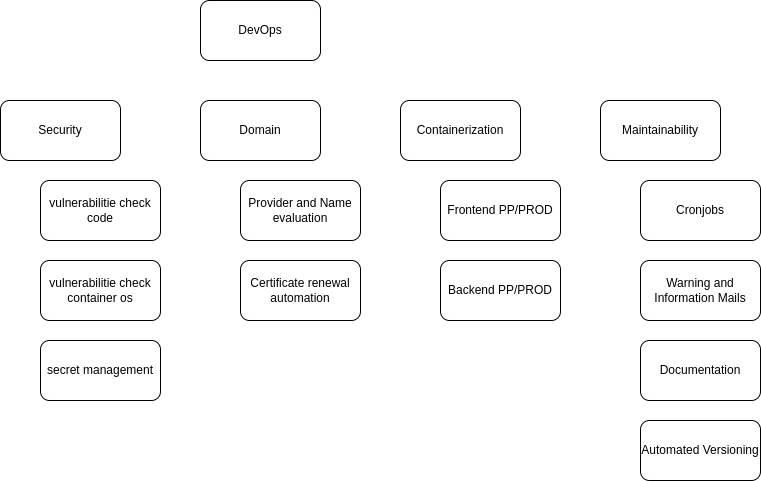

The diagram above was exported from draw.io. Its source (the exported page's mxGraphModel, read from the mxfile embedded in the PNG):
<mxGraphModel dx="662" dy="586" grid="1" gridSize="10" guides="1" tooltips="1" connect="1" arrows="1" fold="1" page="1" pageScale="1" pageWidth="827" pageHeight="1169" math="0" shadow="0">
  <root>
    <mxCell id="0" />
    <mxCell id="1" parent="0" />
    <mxCell id="2" value="DevOps" style="rounded=1;whiteSpace=wrap;html=1;" vertex="1" parent="1">
      <mxGeometry x="240" y="20" width="120" height="60" as="geometry" />
    </mxCell>
    <mxCell id="3" value="Security" style="rounded=1;whiteSpace=wrap;html=1;" vertex="1" parent="1">
      <mxGeometry x="40" y="120" width="120" height="60" as="geometry" />
    </mxCell>
    <mxCell id="4" value="Domain" style="rounded=1;whiteSpace=wrap;html=1;" vertex="1" parent="1">
      <mxGeometry x="240" y="120" width="120" height="60" as="geometry" />
    </mxCell>
    <mxCell id="5" value="Containerization" style="rounded=1;whiteSpace=wrap;html=1;" vertex="1" parent="1">
      <mxGeometry x="440" y="120" width="120" height="60" as="geometry" />
    </mxCell>
    <mxCell id="6" value="Certificate renewal automation" style="rounded=1;whiteSpace=wrap;html=1;" vertex="1" parent="1">
      <mxGeometry x="280" y="280" width="120" height="60" as="geometry" />
    </mxCell>
    <mxCell id="7" value="Provider and Name evaluation" style="rounded=1;whiteSpace=wrap;html=1;" vertex="1" parent="1">
      <mxGeometry x="280" y="200" width="120" height="60" as="geometry" />
    </mxCell>
    <mxCell id="11" value="vulnerabilitie check code" style="rounded=1;whiteSpace=wrap;html=1;" vertex="1" parent="1">
      <mxGeometry x="80" y="200" width="120" height="60" as="geometry" />
    </mxCell>
    <mxCell id="12" value="vulnerabilitie check container os" style="rounded=1;whiteSpace=wrap;html=1;" vertex="1" parent="1">
      <mxGeometry x="80" y="280" width="120" height="60" as="geometry" />
    </mxCell>
    <mxCell id="13" value="secret management" style="rounded=1;whiteSpace=wrap;html=1;" vertex="1" parent="1">
      <mxGeometry x="80" y="360" width="120" height="60" as="geometry" />
    </mxCell>
    <mxCell id="14" value="Frontend PP/PROD" style="rounded=1;whiteSpace=wrap;html=1;" vertex="1" parent="1">
      <mxGeometry x="480" y="200" width="120" height="60" as="geometry" />
    </mxCell>
    <mxCell id="15" value="Backend PP/PROD" style="rounded=1;whiteSpace=wrap;html=1;" vertex="1" parent="1">
      <mxGeometry x="480" y="280" width="120" height="60" as="geometry" />
    </mxCell>
    <mxCell id="16" value="Maintainability" style="rounded=1;whiteSpace=wrap;html=1;" vertex="1" parent="1">
      <mxGeometry x="640" y="120" width="120" height="60" as="geometry" />
    </mxCell>
    <mxCell id="17" value="Cronjobs" style="rounded=1;whiteSpace=wrap;html=1;" vertex="1" parent="1">
      <mxGeometry x="680" y="200" width="120" height="60" as="geometry" />
    </mxCell>
    <mxCell id="18" value="Warning and Information Mails" style="rounded=1;whiteSpace=wrap;html=1;" vertex="1" parent="1">
      <mxGeometry x="680" y="280" width="120" height="60" as="geometry" />
    </mxCell>
    <mxCell id="19" value="Documentation" style="rounded=1;whiteSpace=wrap;html=1;" vertex="1" parent="1">
      <mxGeometry x="680" y="360" width="120" height="60" as="geometry" />
    </mxCell>
    <mxCell id="20" value="Automated Versioning" style="rounded=1;whiteSpace=wrap;html=1;" vertex="1" parent="1">
      <mxGeometry x="680" y="440" width="120" height="60" as="geometry" />
    </mxCell>
  </root>
</mxGraphModel>